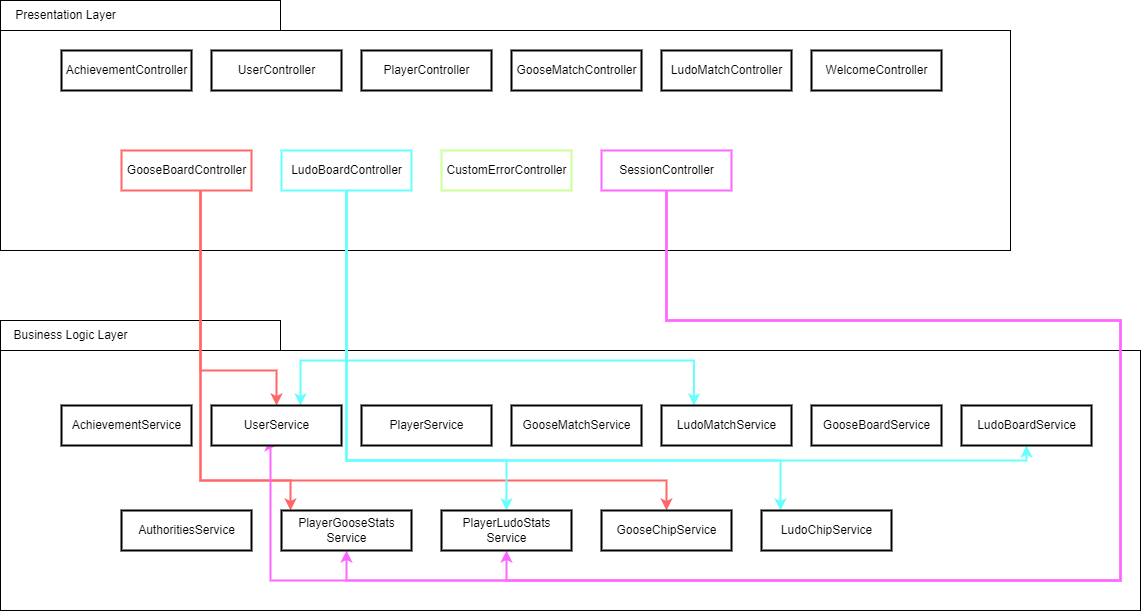

The diagram above was exported from draw.io. Its source (the exported page's mxGraphModel, read from the mxfile embedded in the PNG):
<mxGraphModel dx="1153" dy="643" grid="1" gridSize="10" guides="1" tooltips="1" connect="1" arrows="1" fold="1" page="1" pageScale="1" pageWidth="827" pageHeight="1169" math="0" shadow="0">
  <root>
    <mxCell id="0" />
    <mxCell id="1" parent="0" />
    <mxCell id="O4mhP-8dtpgaDSIPTuWj-3" value="" style="verticalLabelPosition=bottom;verticalAlign=top;html=1;shape=mxgraph.basic.rect;fillColor2=none;strokeWidth=1;size=20;indent=5;" parent="1" vertex="1">
      <mxGeometry x="150" y="170" width="1010" height="220" as="geometry" />
    </mxCell>
    <mxCell id="O4mhP-8dtpgaDSIPTuWj-2" value="" style="verticalLabelPosition=bottom;verticalAlign=top;html=1;shape=mxgraph.basic.rect;fillColor2=none;strokeWidth=1;size=20;indent=5;" parent="1" vertex="1">
      <mxGeometry x="150" y="140" width="280" height="30" as="geometry" />
    </mxCell>
    <mxCell id="O4mhP-8dtpgaDSIPTuWj-4" value="Presentation Layer" style="text;html=1;align=center;verticalAlign=middle;resizable=0;points=[];autosize=1;strokeColor=none;fillColor=none;" parent="1" vertex="1">
      <mxGeometry x="155" y="145" width="120" height="20" as="geometry" />
    </mxCell>
    <mxCell id="O4mhP-8dtpgaDSIPTuWj-5" value="" style="verticalLabelPosition=bottom;verticalAlign=top;html=1;shape=mxgraph.basic.rect;fillColor2=none;strokeWidth=1;size=20;indent=5;" parent="1" vertex="1">
      <mxGeometry x="150" y="490" width="1140" height="260" as="geometry" />
    </mxCell>
    <mxCell id="O4mhP-8dtpgaDSIPTuWj-6" value="" style="verticalLabelPosition=bottom;verticalAlign=top;html=1;shape=mxgraph.basic.rect;fillColor2=none;strokeWidth=1;size=20;indent=5;" parent="1" vertex="1">
      <mxGeometry x="150" y="460" width="280" height="30" as="geometry" />
    </mxCell>
    <mxCell id="O4mhP-8dtpgaDSIPTuWj-7" value="Business Logic Layer" style="text;html=1;align=center;verticalAlign=middle;resizable=0;points=[];autosize=1;strokeColor=none;fillColor=none;" parent="1" vertex="1">
      <mxGeometry x="155" y="465" width="130" height="20" as="geometry" />
    </mxCell>
    <mxCell id="O4mhP-8dtpgaDSIPTuWj-13" value="AchievementController" style="html=1;strokeWidth=2;strokeColor=default;" parent="1" vertex="1">
      <mxGeometry x="211" y="190" width="130" height="40" as="geometry" />
    </mxCell>
    <mxCell id="ADW11vbbcwbAVI63ZpM1-2" style="edgeStyle=orthogonalEdgeStyle;rounded=0;orthogonalLoop=1;jettySize=auto;html=1;strokeWidth=2;strokeColor=#FF6666;" edge="1" parent="1" source="O4mhP-8dtpgaDSIPTuWj-14" target="O4mhP-8dtpgaDSIPTuWj-34">
      <mxGeometry relative="1" as="geometry">
        <Array as="points">
          <mxPoint x="350" y="620" />
          <mxPoint x="440" y="620" />
        </Array>
      </mxGeometry>
    </mxCell>
    <mxCell id="ADW11vbbcwbAVI63ZpM1-4" style="edgeStyle=orthogonalEdgeStyle;rounded=0;orthogonalLoop=1;jettySize=auto;html=1;strokeColor=#FF6666;strokeWidth=2;" edge="1" parent="1" source="O4mhP-8dtpgaDSIPTuWj-14" target="O4mhP-8dtpgaDSIPTuWj-36">
      <mxGeometry relative="1" as="geometry">
        <Array as="points">
          <mxPoint x="350" y="620" />
          <mxPoint x="816" y="620" />
        </Array>
      </mxGeometry>
    </mxCell>
    <mxCell id="ADW11vbbcwbAVI63ZpM1-5" style="edgeStyle=orthogonalEdgeStyle;rounded=0;orthogonalLoop=1;jettySize=auto;html=1;strokeColor=#FF6666;strokeWidth=2;" edge="1" parent="1" source="O4mhP-8dtpgaDSIPTuWj-14" target="O4mhP-8dtpgaDSIPTuWj-27">
      <mxGeometry relative="1" as="geometry">
        <Array as="points">
          <mxPoint x="350" y="510" />
          <mxPoint x="426" y="510" />
        </Array>
      </mxGeometry>
    </mxCell>
    <mxCell id="O4mhP-8dtpgaDSIPTuWj-14" value="GooseBoardController" style="html=1;strokeWidth=2;strokeColor=#FF6666;" parent="1" vertex="1">
      <mxGeometry x="271" y="290" width="130" height="40" as="geometry" />
    </mxCell>
    <mxCell id="ADW11vbbcwbAVI63ZpM1-6" style="edgeStyle=orthogonalEdgeStyle;rounded=0;orthogonalLoop=1;jettySize=auto;html=1;strokeColor=#66FFFF;strokeWidth=2;" edge="1" parent="1" source="O4mhP-8dtpgaDSIPTuWj-15" target="O4mhP-8dtpgaDSIPTuWj-27">
      <mxGeometry relative="1" as="geometry">
        <Array as="points">
          <mxPoint x="496" y="500" />
          <mxPoint x="450" y="500" />
        </Array>
      </mxGeometry>
    </mxCell>
    <mxCell id="ADW11vbbcwbAVI63ZpM1-7" style="edgeStyle=orthogonalEdgeStyle;rounded=0;orthogonalLoop=1;jettySize=auto;html=1;strokeColor=#66FFFF;strokeWidth=2;" edge="1" parent="1" source="O4mhP-8dtpgaDSIPTuWj-15" target="O4mhP-8dtpgaDSIPTuWj-35">
      <mxGeometry relative="1" as="geometry">
        <Array as="points">
          <mxPoint x="496" y="600" />
          <mxPoint x="656" y="600" />
        </Array>
      </mxGeometry>
    </mxCell>
    <mxCell id="ADW11vbbcwbAVI63ZpM1-8" style="edgeStyle=orthogonalEdgeStyle;rounded=0;orthogonalLoop=1;jettySize=auto;html=1;strokeColor=#66FFFF;strokeWidth=2;" edge="1" parent="1" source="O4mhP-8dtpgaDSIPTuWj-15" target="O4mhP-8dtpgaDSIPTuWj-37">
      <mxGeometry relative="1" as="geometry">
        <Array as="points">
          <mxPoint x="496" y="600" />
          <mxPoint x="930" y="600" />
        </Array>
      </mxGeometry>
    </mxCell>
    <mxCell id="ADW11vbbcwbAVI63ZpM1-9" style="edgeStyle=orthogonalEdgeStyle;rounded=0;orthogonalLoop=1;jettySize=auto;html=1;entryX=0.25;entryY=0;entryDx=0;entryDy=0;strokeColor=#66FFFF;strokeWidth=2;" edge="1" parent="1" source="O4mhP-8dtpgaDSIPTuWj-15" target="O4mhP-8dtpgaDSIPTuWj-30">
      <mxGeometry relative="1" as="geometry">
        <Array as="points">
          <mxPoint x="496" y="500" />
          <mxPoint x="844" y="500" />
        </Array>
      </mxGeometry>
    </mxCell>
    <mxCell id="ADW11vbbcwbAVI63ZpM1-10" style="edgeStyle=orthogonalEdgeStyle;rounded=0;orthogonalLoop=1;jettySize=auto;html=1;strokeColor=#66FFFF;strokeWidth=2;" edge="1" parent="1" source="O4mhP-8dtpgaDSIPTuWj-15" target="O4mhP-8dtpgaDSIPTuWj-33">
      <mxGeometry relative="1" as="geometry">
        <Array as="points">
          <mxPoint x="496" y="600" />
          <mxPoint x="1176" y="600" />
        </Array>
      </mxGeometry>
    </mxCell>
    <mxCell id="O4mhP-8dtpgaDSIPTuWj-15" value="LudoBoardController" style="html=1;strokeWidth=2;strokeColor=#66FFFF;" parent="1" vertex="1">
      <mxGeometry x="431" y="290" width="130" height="40" as="geometry" />
    </mxCell>
    <mxCell id="O4mhP-8dtpgaDSIPTuWj-16" value="GooseMatchController" style="html=1;strokeWidth=2;strokeColor=default;" parent="1" vertex="1">
      <mxGeometry x="661" y="190" width="130" height="40" as="geometry" />
    </mxCell>
    <mxCell id="O4mhP-8dtpgaDSIPTuWj-17" value="LudoMatchController" style="html=1;strokeWidth=2;strokeColor=default;" parent="1" vertex="1">
      <mxGeometry x="811" y="190" width="130" height="40" as="geometry" />
    </mxCell>
    <mxCell id="O4mhP-8dtpgaDSIPTuWj-21" value="PlayerController" style="html=1;strokeWidth=2;strokeColor=default;" parent="1" vertex="1">
      <mxGeometry x="511" y="190" width="130" height="40" as="geometry" />
    </mxCell>
    <mxCell id="O4mhP-8dtpgaDSIPTuWj-22" value="UserController" style="html=1;strokeWidth=2;strokeColor=default;" parent="1" vertex="1">
      <mxGeometry x="361" y="190" width="130" height="40" as="geometry" />
    </mxCell>
    <mxCell id="O4mhP-8dtpgaDSIPTuWj-23" value="CustomErrorController" style="html=1;strokeWidth=2;strokeColor=#CCFF99;" parent="1" vertex="1">
      <mxGeometry x="591" y="290" width="130" height="40" as="geometry" />
    </mxCell>
    <mxCell id="ADW11vbbcwbAVI63ZpM1-12" style="edgeStyle=orthogonalEdgeStyle;rounded=0;orthogonalLoop=1;jettySize=auto;html=1;strokeColor=#FF66FF;strokeWidth=2;" edge="1" parent="1" source="O4mhP-8dtpgaDSIPTuWj-24" target="O4mhP-8dtpgaDSIPTuWj-35">
      <mxGeometry relative="1" as="geometry">
        <Array as="points">
          <mxPoint x="816" y="460" />
          <mxPoint x="1270" y="460" />
          <mxPoint x="1270" y="720" />
          <mxPoint x="656" y="720" />
        </Array>
      </mxGeometry>
    </mxCell>
    <mxCell id="ADW11vbbcwbAVI63ZpM1-13" style="edgeStyle=orthogonalEdgeStyle;rounded=0;orthogonalLoop=1;jettySize=auto;html=1;strokeColor=#FF66FF;strokeWidth=2;" edge="1" parent="1" source="O4mhP-8dtpgaDSIPTuWj-24" target="O4mhP-8dtpgaDSIPTuWj-34">
      <mxGeometry relative="1" as="geometry">
        <Array as="points">
          <mxPoint x="816" y="460" />
          <mxPoint x="1270" y="460" />
          <mxPoint x="1270" y="720" />
          <mxPoint x="496" y="720" />
        </Array>
      </mxGeometry>
    </mxCell>
    <mxCell id="ADW11vbbcwbAVI63ZpM1-14" style="edgeStyle=orthogonalEdgeStyle;rounded=0;orthogonalLoop=1;jettySize=auto;html=1;entryX=0.5;entryY=1;entryDx=0;entryDy=0;strokeColor=#FF66FF;strokeWidth=2;" edge="1" parent="1" source="O4mhP-8dtpgaDSIPTuWj-24" target="O4mhP-8dtpgaDSIPTuWj-27">
      <mxGeometry relative="1" as="geometry">
        <Array as="points">
          <mxPoint x="816" y="460" />
          <mxPoint x="1270" y="460" />
          <mxPoint x="1270" y="720" />
          <mxPoint x="420" y="720" />
          <mxPoint x="420" y="585" />
        </Array>
      </mxGeometry>
    </mxCell>
    <mxCell id="O4mhP-8dtpgaDSIPTuWj-24" value="SessionController" style="html=1;strokeWidth=2;strokeColor=#FF66FF;" parent="1" vertex="1">
      <mxGeometry x="751" y="290" width="130" height="40" as="geometry" />
    </mxCell>
    <mxCell id="O4mhP-8dtpgaDSIPTuWj-25" value="WelcomeController" style="html=1;strokeWidth=2;strokeColor=default;" parent="1" vertex="1">
      <mxGeometry x="961" y="190" width="130" height="40" as="geometry" />
    </mxCell>
    <mxCell id="O4mhP-8dtpgaDSIPTuWj-26" value="AchievementService" style="html=1;strokeColor=default;strokeWidth=2;" parent="1" vertex="1">
      <mxGeometry x="211" y="545" width="130" height="40" as="geometry" />
    </mxCell>
    <mxCell id="O4mhP-8dtpgaDSIPTuWj-27" value="UserService" style="html=1;strokeColor=default;strokeWidth=2;" parent="1" vertex="1">
      <mxGeometry x="361" y="545" width="130" height="40" as="geometry" />
    </mxCell>
    <mxCell id="O4mhP-8dtpgaDSIPTuWj-28" value="PlayerService" style="html=1;strokeColor=default;strokeWidth=2;" parent="1" vertex="1">
      <mxGeometry x="511" y="545" width="130" height="40" as="geometry" />
    </mxCell>
    <mxCell id="O4mhP-8dtpgaDSIPTuWj-29" value="GooseMatchService" style="html=1;strokeColor=default;strokeWidth=2;" parent="1" vertex="1">
      <mxGeometry x="661" y="545" width="130" height="40" as="geometry" />
    </mxCell>
    <mxCell id="O4mhP-8dtpgaDSIPTuWj-30" value="LudoMatchService" style="html=1;strokeColor=default;strokeWidth=2;" parent="1" vertex="1">
      <mxGeometry x="811" y="545" width="130" height="40" as="geometry" />
    </mxCell>
    <mxCell id="O4mhP-8dtpgaDSIPTuWj-31" value="GooseBoardService" style="html=1;strokeColor=default;strokeWidth=2;" parent="1" vertex="1">
      <mxGeometry x="961" y="545" width="130" height="40" as="geometry" />
    </mxCell>
    <mxCell id="O4mhP-8dtpgaDSIPTuWj-32" value="AuthoritiesService" style="html=1;strokeColor=default;strokeWidth=2;" parent="1" vertex="1">
      <mxGeometry x="271" y="650" width="130" height="40" as="geometry" />
    </mxCell>
    <mxCell id="O4mhP-8dtpgaDSIPTuWj-33" value="LudoBoardService" style="html=1;strokeColor=default;strokeWidth=2;" parent="1" vertex="1">
      <mxGeometry x="1111" y="545" width="130" height="40" as="geometry" />
    </mxCell>
    <mxCell id="O4mhP-8dtpgaDSIPTuWj-34" value="PlayerGooseStats&lt;br&gt;Service" style="html=1;strokeColor=default;strokeWidth=2;" parent="1" vertex="1">
      <mxGeometry x="431" y="650" width="130" height="40" as="geometry" />
    </mxCell>
    <mxCell id="O4mhP-8dtpgaDSIPTuWj-35" value="PlayerLudoStats&lt;br&gt;Service" style="html=1;strokeColor=default;strokeWidth=2;" parent="1" vertex="1">
      <mxGeometry x="591" y="650" width="130" height="40" as="geometry" />
    </mxCell>
    <mxCell id="O4mhP-8dtpgaDSIPTuWj-36" value="GooseChipService" style="html=1;strokeColor=default;strokeWidth=2;" parent="1" vertex="1">
      <mxGeometry x="751" y="650" width="130" height="40" as="geometry" />
    </mxCell>
    <mxCell id="O4mhP-8dtpgaDSIPTuWj-37" value="LudoChipService" style="html=1;strokeColor=default;strokeWidth=2;" parent="1" vertex="1">
      <mxGeometry x="911" y="650" width="130" height="40" as="geometry" />
    </mxCell>
  </root>
</mxGraphModel>